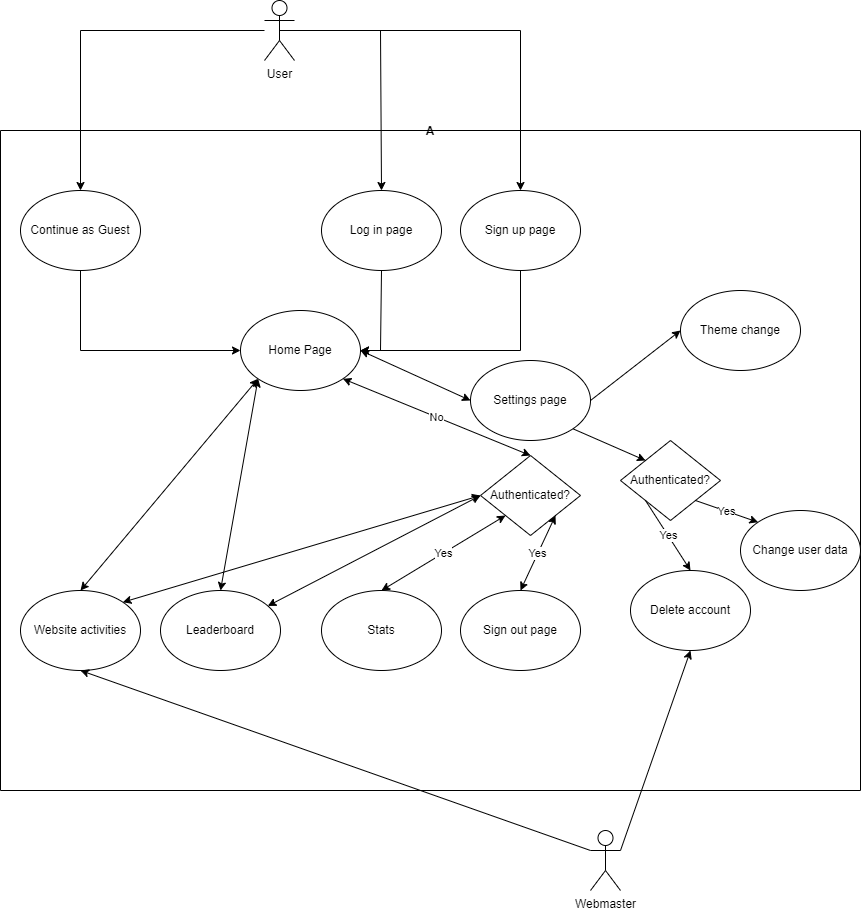

The diagram above was exported from draw.io. Its source (the exported page's mxGraphModel, read from the mxfile embedded in the PNG):
<mxGraphModel dx="1050" dy="653" grid="1" gridSize="10" guides="1" tooltips="1" connect="1" arrows="1" fold="1" page="1" pageScale="1" pageWidth="827" pageHeight="1169" math="0" shadow="0">
  <root>
    <mxCell id="0" />
    <mxCell id="1" parent="0" />
    <mxCell id="t1EBBJ7MaESzATGAyWUd-2" value="User" style="shape=umlActor;verticalLabelPosition=bottom;verticalAlign=top;html=1;outlineConnect=0;" vertex="1" parent="1">
      <mxGeometry x="384" y="130" width="30" height="60" as="geometry" />
    </mxCell>
    <mxCell id="t1EBBJ7MaESzATGAyWUd-29" value="Continue as Guest" style="ellipse;whiteSpace=wrap;html=1;" vertex="1" parent="1">
      <mxGeometry x="140" y="320" width="120" height="80" as="geometry" />
    </mxCell>
    <mxCell id="t1EBBJ7MaESzATGAyWUd-35" value="A" style="swimlane;startSize=0;" vertex="1" parent="1">
      <mxGeometry x="120" y="260" width="860" height="660" as="geometry" />
    </mxCell>
    <mxCell id="t1EBBJ7MaESzATGAyWUd-33" value="Log in page" style="ellipse;whiteSpace=wrap;html=1;" vertex="1" parent="t1EBBJ7MaESzATGAyWUd-35">
      <mxGeometry x="321" y="60" width="120" height="80" as="geometry" />
    </mxCell>
    <mxCell id="t1EBBJ7MaESzATGAyWUd-34" value="Sign up page" style="ellipse;whiteSpace=wrap;html=1;" vertex="1" parent="t1EBBJ7MaESzATGAyWUd-35">
      <mxGeometry x="460" y="60" width="120" height="80" as="geometry" />
    </mxCell>
    <mxCell id="t1EBBJ7MaESzATGAyWUd-40" value="Home Page" style="ellipse;whiteSpace=wrap;html=1;" vertex="1" parent="t1EBBJ7MaESzATGAyWUd-35">
      <mxGeometry x="240" y="180" width="120" height="80" as="geometry" />
    </mxCell>
    <mxCell id="t1EBBJ7MaESzATGAyWUd-42" value="" style="endArrow=classic;html=1;rounded=0;entryX=1;entryY=0.5;entryDx=0;entryDy=0;exitX=0.5;exitY=1;exitDx=0;exitDy=0;" edge="1" parent="t1EBBJ7MaESzATGAyWUd-35" source="t1EBBJ7MaESzATGAyWUd-33" target="t1EBBJ7MaESzATGAyWUd-40">
      <mxGeometry width="50" height="50" relative="1" as="geometry">
        <mxPoint x="270" y="300" as="sourcePoint" />
        <mxPoint x="320" y="250" as="targetPoint" />
        <Array as="points">
          <mxPoint x="380" y="220" />
        </Array>
      </mxGeometry>
    </mxCell>
    <mxCell id="t1EBBJ7MaESzATGAyWUd-43" value="" style="endArrow=classic;html=1;rounded=0;entryX=1;entryY=0.5;entryDx=0;entryDy=0;exitX=0.5;exitY=1;exitDx=0;exitDy=0;" edge="1" parent="t1EBBJ7MaESzATGAyWUd-35" source="t1EBBJ7MaESzATGAyWUd-34" target="t1EBBJ7MaESzATGAyWUd-40">
      <mxGeometry width="50" height="50" relative="1" as="geometry">
        <mxPoint x="270" y="300" as="sourcePoint" />
        <mxPoint x="320" y="250" as="targetPoint" />
        <Array as="points">
          <mxPoint x="520" y="220" />
        </Array>
      </mxGeometry>
    </mxCell>
    <mxCell id="t1EBBJ7MaESzATGAyWUd-44" value="Website activities" style="ellipse;whiteSpace=wrap;html=1;" vertex="1" parent="t1EBBJ7MaESzATGAyWUd-35">
      <mxGeometry x="20" y="460" width="120" height="80" as="geometry" />
    </mxCell>
    <mxCell id="t1EBBJ7MaESzATGAyWUd-45" value="Stats" style="ellipse;whiteSpace=wrap;html=1;" vertex="1" parent="t1EBBJ7MaESzATGAyWUd-35">
      <mxGeometry x="321" y="460" width="120" height="80" as="geometry" />
    </mxCell>
    <mxCell id="t1EBBJ7MaESzATGAyWUd-46" value="Leaderboard" style="ellipse;whiteSpace=wrap;html=1;" vertex="1" parent="t1EBBJ7MaESzATGAyWUd-35">
      <mxGeometry x="160" y="460" width="120" height="80" as="geometry" />
    </mxCell>
    <mxCell id="t1EBBJ7MaESzATGAyWUd-47" value="Sign out page" style="ellipse;whiteSpace=wrap;html=1;" vertex="1" parent="t1EBBJ7MaESzATGAyWUd-35">
      <mxGeometry x="460" y="460" width="120" height="80" as="geometry" />
    </mxCell>
    <mxCell id="t1EBBJ7MaESzATGAyWUd-49" value="Authenticated?" style="rhombus;whiteSpace=wrap;html=1;" vertex="1" parent="t1EBBJ7MaESzATGAyWUd-35">
      <mxGeometry x="480" y="325" width="100" height="80" as="geometry" />
    </mxCell>
    <mxCell id="t1EBBJ7MaESzATGAyWUd-53" value="No" style="endArrow=classic;startArrow=classic;html=1;rounded=0;exitX=1;exitY=1;exitDx=0;exitDy=0;entryX=0.5;entryY=0;entryDx=0;entryDy=0;" edge="1" parent="t1EBBJ7MaESzATGAyWUd-35" source="t1EBBJ7MaESzATGAyWUd-40" target="t1EBBJ7MaESzATGAyWUd-49">
      <mxGeometry width="50" height="50" relative="1" as="geometry">
        <mxPoint x="390" y="340" as="sourcePoint" />
        <mxPoint x="440" y="290" as="targetPoint" />
      </mxGeometry>
    </mxCell>
    <mxCell id="t1EBBJ7MaESzATGAyWUd-55" value="Yes" style="endArrow=classic;startArrow=classic;html=1;rounded=0;entryX=0;entryY=1;entryDx=0;entryDy=0;exitX=0.5;exitY=0;exitDx=0;exitDy=0;" edge="1" parent="t1EBBJ7MaESzATGAyWUd-35" source="t1EBBJ7MaESzATGAyWUd-45" target="t1EBBJ7MaESzATGAyWUd-49">
      <mxGeometry width="50" height="50" relative="1" as="geometry">
        <mxPoint x="391" y="460" as="sourcePoint" />
        <mxPoint x="441" y="410" as="targetPoint" />
      </mxGeometry>
    </mxCell>
    <mxCell id="t1EBBJ7MaESzATGAyWUd-56" value="Yes" style="endArrow=classic;startArrow=classic;html=1;rounded=0;exitX=0.5;exitY=0;exitDx=0;exitDy=0;entryX=1;entryY=1;entryDx=0;entryDy=0;" edge="1" parent="t1EBBJ7MaESzATGAyWUd-35" source="t1EBBJ7MaESzATGAyWUd-47" target="t1EBBJ7MaESzATGAyWUd-49">
      <mxGeometry width="50" height="50" relative="1" as="geometry">
        <mxPoint x="490" y="450" as="sourcePoint" />
        <mxPoint x="540" y="400" as="targetPoint" />
      </mxGeometry>
    </mxCell>
    <mxCell id="t1EBBJ7MaESzATGAyWUd-57" value="" style="endArrow=classic;startArrow=classic;html=1;rounded=0;exitX=0.5;exitY=0;exitDx=0;exitDy=0;entryX=0;entryY=1;entryDx=0;entryDy=0;" edge="1" parent="t1EBBJ7MaESzATGAyWUd-35" source="t1EBBJ7MaESzATGAyWUd-46" target="t1EBBJ7MaESzATGAyWUd-40">
      <mxGeometry width="50" height="50" relative="1" as="geometry">
        <mxPoint x="270" y="400" as="sourcePoint" />
        <mxPoint x="320" y="350" as="targetPoint" />
      </mxGeometry>
    </mxCell>
    <mxCell id="t1EBBJ7MaESzATGAyWUd-58" value="" style="endArrow=classic;startArrow=classic;html=1;rounded=0;exitX=0.5;exitY=0;exitDx=0;exitDy=0;entryX=0;entryY=1;entryDx=0;entryDy=0;" edge="1" parent="t1EBBJ7MaESzATGAyWUd-35" source="t1EBBJ7MaESzATGAyWUd-44" target="t1EBBJ7MaESzATGAyWUd-40">
      <mxGeometry width="50" height="50" relative="1" as="geometry">
        <mxPoint x="270" y="400" as="sourcePoint" />
        <mxPoint x="320" y="350" as="targetPoint" />
      </mxGeometry>
    </mxCell>
    <mxCell id="t1EBBJ7MaESzATGAyWUd-59" value="" style="endArrow=classic;startArrow=classic;html=1;rounded=0;exitX=1;exitY=0;exitDx=0;exitDy=0;entryX=0;entryY=0.5;entryDx=0;entryDy=0;" edge="1" parent="t1EBBJ7MaESzATGAyWUd-35" source="t1EBBJ7MaESzATGAyWUd-44" target="t1EBBJ7MaESzATGAyWUd-49">
      <mxGeometry width="50" height="50" relative="1" as="geometry">
        <mxPoint x="270" y="400" as="sourcePoint" />
        <mxPoint x="320" y="350" as="targetPoint" />
      </mxGeometry>
    </mxCell>
    <mxCell id="t1EBBJ7MaESzATGAyWUd-60" value="" style="endArrow=classic;startArrow=classic;html=1;rounded=0;entryX=0;entryY=0.5;entryDx=0;entryDy=0;" edge="1" parent="t1EBBJ7MaESzATGAyWUd-35" source="t1EBBJ7MaESzATGAyWUd-46" target="t1EBBJ7MaESzATGAyWUd-49">
      <mxGeometry width="50" height="50" relative="1" as="geometry">
        <mxPoint x="270" y="400" as="sourcePoint" />
        <mxPoint x="320" y="350" as="targetPoint" />
      </mxGeometry>
    </mxCell>
    <mxCell id="t1EBBJ7MaESzATGAyWUd-70" value="Settings page" style="ellipse;whiteSpace=wrap;html=1;" vertex="1" parent="t1EBBJ7MaESzATGAyWUd-35">
      <mxGeometry x="470" y="230" width="120" height="80" as="geometry" />
    </mxCell>
    <mxCell id="t1EBBJ7MaESzATGAyWUd-72" value="" style="endArrow=classic;startArrow=classic;html=1;rounded=0;entryX=0;entryY=0.5;entryDx=0;entryDy=0;exitX=1;exitY=0.5;exitDx=0;exitDy=0;" edge="1" parent="t1EBBJ7MaESzATGAyWUd-35" source="t1EBBJ7MaESzATGAyWUd-40" target="t1EBBJ7MaESzATGAyWUd-70">
      <mxGeometry width="50" height="50" relative="1" as="geometry">
        <mxPoint x="450" y="310" as="sourcePoint" />
        <mxPoint x="500" y="260" as="targetPoint" />
      </mxGeometry>
    </mxCell>
    <mxCell id="t1EBBJ7MaESzATGAyWUd-73" value="Change user data" style="ellipse;whiteSpace=wrap;html=1;" vertex="1" parent="t1EBBJ7MaESzATGAyWUd-35">
      <mxGeometry x="740" y="380" width="120" height="80" as="geometry" />
    </mxCell>
    <mxCell id="t1EBBJ7MaESzATGAyWUd-74" value="Theme change" style="ellipse;whiteSpace=wrap;html=1;" vertex="1" parent="t1EBBJ7MaESzATGAyWUd-35">
      <mxGeometry x="680" y="160" width="120" height="80" as="geometry" />
    </mxCell>
    <mxCell id="t1EBBJ7MaESzATGAyWUd-75" value="Delete account" style="ellipse;whiteSpace=wrap;html=1;" vertex="1" parent="t1EBBJ7MaESzATGAyWUd-35">
      <mxGeometry x="630" y="440" width="120" height="80" as="geometry" />
    </mxCell>
    <mxCell id="t1EBBJ7MaESzATGAyWUd-77" value="" style="endArrow=classic;html=1;rounded=0;entryX=0;entryY=0.5;entryDx=0;entryDy=0;exitX=1;exitY=0.5;exitDx=0;exitDy=0;" edge="1" parent="t1EBBJ7MaESzATGAyWUd-35" source="t1EBBJ7MaESzATGAyWUd-70" target="t1EBBJ7MaESzATGAyWUd-74">
      <mxGeometry width="50" height="50" relative="1" as="geometry">
        <mxPoint x="620" y="320" as="sourcePoint" />
        <mxPoint x="670" y="270" as="targetPoint" />
      </mxGeometry>
    </mxCell>
    <mxCell id="t1EBBJ7MaESzATGAyWUd-80" value="Authenticated?" style="rhombus;whiteSpace=wrap;html=1;" vertex="1" parent="t1EBBJ7MaESzATGAyWUd-35">
      <mxGeometry x="620" y="310" width="100" height="80" as="geometry" />
    </mxCell>
    <mxCell id="t1EBBJ7MaESzATGAyWUd-81" value="Yes" style="endArrow=classic;html=1;rounded=0;entryX=0;entryY=0;entryDx=0;entryDy=0;exitX=1;exitY=1;exitDx=0;exitDy=0;" edge="1" parent="t1EBBJ7MaESzATGAyWUd-35" source="t1EBBJ7MaESzATGAyWUd-80" target="t1EBBJ7MaESzATGAyWUd-73">
      <mxGeometry width="50" height="50" relative="1" as="geometry">
        <mxPoint x="420" y="360" as="sourcePoint" />
        <mxPoint x="470" y="310" as="targetPoint" />
      </mxGeometry>
    </mxCell>
    <mxCell id="t1EBBJ7MaESzATGAyWUd-82" value="Yes" style="endArrow=classic;html=1;rounded=0;entryX=0.5;entryY=0;entryDx=0;entryDy=0;exitX=0;exitY=1;exitDx=0;exitDy=0;" edge="1" parent="t1EBBJ7MaESzATGAyWUd-35" source="t1EBBJ7MaESzATGAyWUd-80" target="t1EBBJ7MaESzATGAyWUd-75">
      <mxGeometry width="50" height="50" relative="1" as="geometry">
        <mxPoint x="420" y="360" as="sourcePoint" />
        <mxPoint x="470" y="310" as="targetPoint" />
      </mxGeometry>
    </mxCell>
    <mxCell id="t1EBBJ7MaESzATGAyWUd-83" value="" style="endArrow=classic;html=1;rounded=0;entryX=0;entryY=0;entryDx=0;entryDy=0;exitX=1;exitY=1;exitDx=0;exitDy=0;" edge="1" parent="t1EBBJ7MaESzATGAyWUd-35" source="t1EBBJ7MaESzATGAyWUd-70" target="t1EBBJ7MaESzATGAyWUd-80">
      <mxGeometry width="50" height="50" relative="1" as="geometry">
        <mxPoint x="420" y="360" as="sourcePoint" />
        <mxPoint x="470" y="310" as="targetPoint" />
      </mxGeometry>
    </mxCell>
    <mxCell id="t1EBBJ7MaESzATGAyWUd-37" value="" style="endArrow=classic;html=1;rounded=0;" edge="1" parent="1" source="t1EBBJ7MaESzATGAyWUd-2" target="t1EBBJ7MaESzATGAyWUd-29">
      <mxGeometry width="50" height="50" relative="1" as="geometry">
        <mxPoint x="390" y="460" as="sourcePoint" />
        <mxPoint x="440" y="410" as="targetPoint" />
        <Array as="points">
          <mxPoint x="200" y="160" />
        </Array>
      </mxGeometry>
    </mxCell>
    <mxCell id="t1EBBJ7MaESzATGAyWUd-38" value="" style="endArrow=classic;html=1;rounded=0;entryX=0.5;entryY=0;entryDx=0;entryDy=0;" edge="1" parent="1" source="t1EBBJ7MaESzATGAyWUd-2" target="t1EBBJ7MaESzATGAyWUd-33">
      <mxGeometry width="50" height="50" relative="1" as="geometry">
        <mxPoint x="390" y="460" as="sourcePoint" />
        <mxPoint x="440" y="410" as="targetPoint" />
        <Array as="points">
          <mxPoint x="500" y="160" />
        </Array>
      </mxGeometry>
    </mxCell>
    <mxCell id="t1EBBJ7MaESzATGAyWUd-39" value="" style="endArrow=classic;html=1;rounded=0;entryX=0.5;entryY=0;entryDx=0;entryDy=0;exitX=0.5;exitY=0.5;exitDx=0;exitDy=0;exitPerimeter=0;" edge="1" parent="1" source="t1EBBJ7MaESzATGAyWUd-2" target="t1EBBJ7MaESzATGAyWUd-34">
      <mxGeometry width="50" height="50" relative="1" as="geometry">
        <mxPoint x="390" y="460" as="sourcePoint" />
        <mxPoint x="440" y="410" as="targetPoint" />
        <Array as="points">
          <mxPoint x="640" y="160" />
        </Array>
      </mxGeometry>
    </mxCell>
    <mxCell id="t1EBBJ7MaESzATGAyWUd-41" value="" style="endArrow=classic;html=1;rounded=0;exitX=0.5;exitY=1;exitDx=0;exitDy=0;entryX=0;entryY=0.5;entryDx=0;entryDy=0;" edge="1" parent="1" source="t1EBBJ7MaESzATGAyWUd-29" target="t1EBBJ7MaESzATGAyWUd-40">
      <mxGeometry width="50" height="50" relative="1" as="geometry">
        <mxPoint x="390" y="460" as="sourcePoint" />
        <mxPoint x="440" y="410" as="targetPoint" />
        <Array as="points">
          <mxPoint x="200" y="480" />
        </Array>
      </mxGeometry>
    </mxCell>
    <mxCell id="t1EBBJ7MaESzATGAyWUd-61" value="Webmaster" style="shape=umlActor;verticalLabelPosition=bottom;verticalAlign=top;html=1;outlineConnect=0;" vertex="1" parent="1">
      <mxGeometry x="710" y="960" width="30" height="60" as="geometry" />
    </mxCell>
    <mxCell id="t1EBBJ7MaESzATGAyWUd-84" value="" style="endArrow=classic;html=1;rounded=0;entryX=0.5;entryY=1;entryDx=0;entryDy=0;exitX=0;exitY=0.3333333333333333;exitDx=0;exitDy=0;exitPerimeter=0;" edge="1" parent="1" source="t1EBBJ7MaESzATGAyWUd-61" target="t1EBBJ7MaESzATGAyWUd-44">
      <mxGeometry width="50" height="50" relative="1" as="geometry">
        <mxPoint x="540" y="820" as="sourcePoint" />
        <mxPoint x="590" y="770" as="targetPoint" />
      </mxGeometry>
    </mxCell>
    <mxCell id="t1EBBJ7MaESzATGAyWUd-85" value="" style="endArrow=classic;html=1;rounded=0;entryX=0.5;entryY=1;entryDx=0;entryDy=0;exitX=1;exitY=0.3333333333333333;exitDx=0;exitDy=0;exitPerimeter=0;" edge="1" parent="1" source="t1EBBJ7MaESzATGAyWUd-61" target="t1EBBJ7MaESzATGAyWUd-75">
      <mxGeometry width="50" height="50" relative="1" as="geometry">
        <mxPoint x="540" y="820" as="sourcePoint" />
        <mxPoint x="590" y="770" as="targetPoint" />
      </mxGeometry>
    </mxCell>
  </root>
</mxGraphModel>